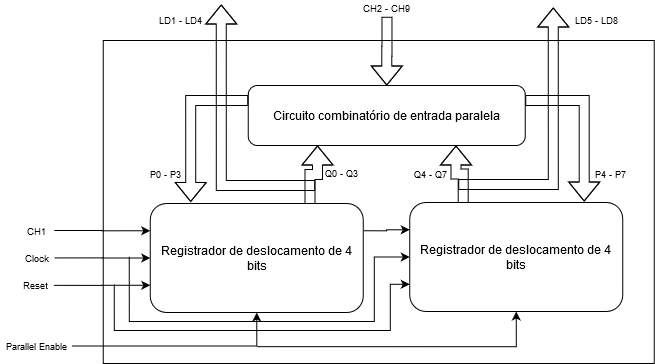

The diagram above was exported from draw.io. Its source (the exported page's mxGraphModel, read from the mxfile embedded in the PNG):
<mxGraphModel dx="868" dy="489" grid="0" gridSize="10" guides="1" tooltips="1" connect="1" arrows="1" fold="1" page="1" pageScale="1" pageWidth="1169" pageHeight="1654" math="0" shadow="0">
  <root>
    <mxCell id="0" />
    <mxCell id="1" parent="0" />
    <mxCell id="2" value="" style="rounded=1;whiteSpace=wrap;html=1;shadow=0;glass=0;comic=0;fontSize=9;arcSize=0;" vertex="1" parent="1">
      <mxGeometry x="377.75" y="64" width="551" height="323" as="geometry" />
    </mxCell>
    <mxCell id="3" style="edgeStyle=orthogonalEdgeStyle;rounded=0;orthogonalLoop=1;jettySize=auto;html=1;exitX=0.25;exitY=1;exitDx=0;exitDy=0;entryX=0.75;entryY=0.005;entryDx=0;entryDy=0;startArrow=classic;startFill=1;endArrow=none;endFill=0;fontSize=9;shape=flexArrow;entryPerimeter=0;" edge="1" source="7" target="13" parent="1">
      <mxGeometry relative="1" as="geometry" />
    </mxCell>
    <mxCell id="4" value="Q0 - Q3" style="text;html=1;align=center;verticalAlign=middle;resizable=0;points=[];labelBackgroundColor=#ffffff;fontSize=9;" vertex="1" connectable="0" parent="3">
      <mxGeometry x="-0.1218" y="-3" relative="1" as="geometry">
        <mxPoint x="23.689999999999998" y="1" as="offset" />
      </mxGeometry>
    </mxCell>
    <mxCell id="5" style="edgeStyle=orthogonalEdgeStyle;rounded=0;orthogonalLoop=1;jettySize=auto;html=1;exitX=0.75;exitY=1;exitDx=0;exitDy=0;entryX=0.251;entryY=0.008;entryDx=0;entryDy=0;startArrow=classic;startFill=1;endArrow=none;endFill=0;fontSize=9;shape=flexArrow;entryPerimeter=0;" edge="1" source="7" target="18" parent="1">
      <mxGeometry relative="1" as="geometry" />
    </mxCell>
    <mxCell id="6" style="edgeStyle=orthogonalEdgeStyle;shape=flexArrow;rounded=0;orthogonalLoop=1;jettySize=auto;html=1;exitX=0.5;exitY=0;exitDx=0;exitDy=0;startArrow=classic;startFill=1;endArrow=none;endFill=0;fontSize=9;" edge="1" source="7" parent="1">
      <mxGeometry relative="1" as="geometry">
        <mxPoint x="661.4741379310344" y="40.27586206896558" as="targetPoint" />
      </mxGeometry>
    </mxCell>
    <mxCell id="7" value="&lt;font style=&quot;font-size: 12px&quot;&gt;Circuito combinatório de entrada paralela &lt;/font&gt;" style="rounded=1;whiteSpace=wrap;html=1;shadow=0;glass=0;comic=0;fontSize=9;" vertex="1" parent="1">
      <mxGeometry x="522.75" y="109" width="277" height="60" as="geometry" />
    </mxCell>
    <mxCell id="8" style="edgeStyle=orthogonalEdgeStyle;rounded=0;orthogonalLoop=1;jettySize=auto;html=1;exitX=0;exitY=0.25;exitDx=0;exitDy=0;startArrow=classic;startFill=1;endArrow=none;endFill=0;fontSize=9;" edge="1" source="13" parent="1">
      <mxGeometry relative="1" as="geometry">
        <mxPoint x="328.75" y="254" as="targetPoint" />
      </mxGeometry>
    </mxCell>
    <mxCell id="9" style="edgeStyle=orthogonalEdgeStyle;rounded=0;orthogonalLoop=1;jettySize=auto;html=1;exitX=0;exitY=0.5;exitDx=0;exitDy=0;startArrow=classic;startFill=1;endArrow=none;endFill=0;fontSize=9;" edge="1" source="13" parent="1">
      <mxGeometry relative="1" as="geometry">
        <mxPoint x="328.75" y="281.42857142857144" as="targetPoint" />
      </mxGeometry>
    </mxCell>
    <mxCell id="10" style="edgeStyle=orthogonalEdgeStyle;rounded=0;orthogonalLoop=1;jettySize=auto;html=1;exitX=0;exitY=0.75;exitDx=0;exitDy=0;startArrow=classic;startFill=1;endArrow=none;endFill=0;fontSize=9;" edge="1" source="13" parent="1">
      <mxGeometry relative="1" as="geometry">
        <mxPoint x="328.17857142857156" y="308.8571428571429" as="targetPoint" />
      </mxGeometry>
    </mxCell>
    <mxCell id="11" style="edgeStyle=orthogonalEdgeStyle;shape=flexArrow;rounded=0;orthogonalLoop=1;jettySize=auto;html=1;exitX=0.19;exitY=-0.014;exitDx=0;exitDy=0;entryX=0;entryY=0.25;entryDx=0;entryDy=0;startArrow=classic;startFill=1;endArrow=none;endFill=0;fontSize=9;exitPerimeter=0;" edge="1" source="13" target="7" parent="1">
      <mxGeometry relative="1" as="geometry" />
    </mxCell>
    <mxCell id="12" style="edgeStyle=orthogonalEdgeStyle;rounded=0;orthogonalLoop=1;jettySize=auto;html=1;exitX=1;exitY=0.25;exitDx=0;exitDy=0;entryX=0;entryY=0.25;entryDx=0;entryDy=0;startArrow=none;startFill=0;endArrow=classic;endFill=1;fontSize=9;" edge="1" source="13" target="18" parent="1">
      <mxGeometry relative="1" as="geometry" />
    </mxCell>
    <mxCell id="13" value="&lt;font style=&quot;font-size: 12px&quot;&gt;Registrador de deslocamento de 4 bits&lt;/font&gt;" style="rounded=1;whiteSpace=wrap;html=1;shadow=0;glass=0;comic=0;fontSize=9;" vertex="1" parent="1">
      <mxGeometry x="424.75" y="227" width="213" height="109" as="geometry" />
    </mxCell>
    <mxCell id="14" style="edgeStyle=orthogonalEdgeStyle;rounded=0;orthogonalLoop=1;jettySize=auto;html=1;exitX=0;exitY=0.5;exitDx=0;exitDy=0;startArrow=classic;startFill=1;endArrow=none;endFill=0;fontSize=9;" edge="1" source="18" parent="1">
      <mxGeometry relative="1" as="geometry">
        <mxPoint x="403.75" y="280" as="targetPoint" />
        <Array as="points">
          <mxPoint x="648.75" y="281" />
          <mxPoint x="648.75" y="345" />
          <mxPoint x="403.75" y="345" />
        </Array>
      </mxGeometry>
    </mxCell>
    <mxCell id="15" style="edgeStyle=orthogonalEdgeStyle;rounded=0;orthogonalLoop=1;jettySize=auto;html=1;exitX=0;exitY=0.75;exitDx=0;exitDy=0;startArrow=classic;startFill=1;endArrow=none;endFill=0;fontSize=9;" edge="1" source="18" parent="1">
      <mxGeometry relative="1" as="geometry">
        <mxPoint x="388.75" y="307.71428571428567" as="targetPoint" />
        <Array as="points">
          <mxPoint x="664.75" y="308" />
          <mxPoint x="664.75" y="354" />
          <mxPoint x="388.75" y="354" />
        </Array>
      </mxGeometry>
    </mxCell>
    <mxCell id="16" style="edgeStyle=orthogonalEdgeStyle;shape=flexArrow;rounded=0;orthogonalLoop=1;jettySize=auto;html=1;exitX=0.819;exitY=-0.009;exitDx=0;exitDy=0;entryX=1;entryY=0.25;entryDx=0;entryDy=0;startArrow=classic;startFill=1;endArrow=none;endFill=0;fontSize=9;exitPerimeter=0;" edge="1" source="18" target="7" parent="1">
      <mxGeometry relative="1" as="geometry" />
    </mxCell>
    <mxCell id="17" style="edgeStyle=orthogonalEdgeStyle;rounded=0;orthogonalLoop=1;jettySize=auto;html=1;exitX=0.5;exitY=1;exitDx=0;exitDy=0;startArrow=none;startFill=0;endArrow=classic;endFill=1;fontSize=9;entryX=0.5;entryY=1;entryDx=0;entryDy=0;" edge="1" target="18" parent="1">
      <mxGeometry relative="1" as="geometry">
        <mxPoint x="531.5833333333335" y="370.16666666666674" as="sourcePoint" />
        <Array as="points">
          <mxPoint x="531.75" y="370" />
          <mxPoint x="790.75" y="370" />
        </Array>
      </mxGeometry>
    </mxCell>
    <mxCell id="18" value="&lt;font style=&quot;font-size: 12px&quot;&gt;Registrador de deslocamento de 4 bits&lt;/font&gt;" style="rounded=1;whiteSpace=wrap;html=1;shadow=0;glass=0;comic=0;fontSize=9;" vertex="1" parent="1">
      <mxGeometry x="684.25" y="226" width="213" height="109" as="geometry" />
    </mxCell>
    <mxCell id="19" value="Clock" style="text;html=1;align=center;verticalAlign=middle;resizable=0;points=[];autosize=1;fontSize=9;" vertex="1" parent="1">
      <mxGeometry x="293.75" y="274" width="34" height="15" as="geometry" />
    </mxCell>
    <mxCell id="20" value="Reset" style="text;html=1;align=center;verticalAlign=middle;resizable=0;points=[];autosize=1;fontSize=9;" vertex="1" parent="1">
      <mxGeometry x="292.75" y="301" width="35" height="15" as="geometry" />
    </mxCell>
    <mxCell id="21" value="CH1" style="text;html=1;align=center;verticalAlign=middle;resizable=0;points=[];autosize=1;fontSize=9;" vertex="1" parent="1">
      <mxGeometry x="296.25" y="247" width="29" height="15" as="geometry" />
    </mxCell>
    <mxCell id="22" value="Q4 - Q7" style="text;html=1;align=center;verticalAlign=middle;resizable=0;points=[];labelBackgroundColor=#ffffff;fontSize=9;" vertex="1" connectable="0" parent="1">
      <mxGeometry x="689.7542484928971" y="195.99999999999994" as="geometry">
        <mxPoint x="14.729999999999997" y="1" as="offset" />
      </mxGeometry>
    </mxCell>
    <mxCell id="23" value="CH2 - CH9" style="text;html=1;align=center;verticalAlign=middle;resizable=0;points=[];autosize=1;fontSize=9;" vertex="1" parent="1">
      <mxGeometry x="632.75" y="24" width="57" height="15" as="geometry" />
    </mxCell>
    <mxCell id="24" style="edgeStyle=orthogonalEdgeStyle;shape=flexArrow;rounded=0;orthogonalLoop=1;jettySize=auto;html=1;startArrow=classic;startFill=1;endArrow=none;endFill=0;fontSize=9;" edge="1" parent="1">
      <mxGeometry relative="1" as="geometry">
        <mxPoint x="732.75" y="208" as="targetPoint" />
        <mxPoint x="827.75" y="31" as="sourcePoint" />
        <Array as="points">
          <mxPoint x="827.75" y="208" />
        </Array>
      </mxGeometry>
    </mxCell>
    <mxCell id="25" style="edgeStyle=orthogonalEdgeStyle;shape=flexArrow;rounded=0;orthogonalLoop=1;jettySize=auto;html=1;startArrow=classic;startFill=1;endArrow=none;endFill=0;fontSize=9;" edge="1" parent="1">
      <mxGeometry relative="1" as="geometry">
        <mxPoint x="589.75" y="209" as="targetPoint" />
        <mxPoint x="495.75" y="28" as="sourcePoint" />
        <Array as="points">
          <mxPoint x="495.75" y="28" />
          <mxPoint x="495.75" y="209" />
        </Array>
      </mxGeometry>
    </mxCell>
    <mxCell id="26" value="LD1 - LD4" style="text;html=1;align=center;verticalAlign=middle;resizable=0;points=[];autosize=1;fontSize=9;" vertex="1" parent="1">
      <mxGeometry x="428.75" y="36" width="53" height="15" as="geometry" />
    </mxCell>
    <mxCell id="27" value="LD5 - LD8" style="text;html=1;align=center;verticalAlign=middle;resizable=0;points=[];autosize=1;fontSize=9;" vertex="1" parent="1">
      <mxGeometry x="844.25" y="36" width="53" height="15" as="geometry" />
    </mxCell>
    <mxCell id="28" value="P0 - P3" style="text;html=1;align=center;verticalAlign=middle;resizable=0;points=[];labelBackgroundColor=#ffffff;fontSize=9;" vertex="1" connectable="0" parent="1">
      <mxGeometry x="417.75149982397994" y="196" as="geometry">
        <mxPoint x="21.639999999999997" y="1" as="offset" />
      </mxGeometry>
    </mxCell>
    <mxCell id="29" value="P4 - P7" style="text;html=1;align=center;verticalAlign=middle;resizable=0;points=[];labelBackgroundColor=#ffffff;fontSize=9;" vertex="1" connectable="0" parent="1">
      <mxGeometry x="862.7514998239799" y="196" as="geometry">
        <mxPoint x="21.639999999999997" y="1" as="offset" />
      </mxGeometry>
    </mxCell>
    <mxCell id="30" style="edgeStyle=orthogonalEdgeStyle;rounded=0;orthogonalLoop=1;jettySize=auto;html=1;entryX=0.5;entryY=1;entryDx=0;entryDy=0;startArrow=none;startFill=0;endArrow=classic;endFill=1;fontSize=9;" edge="1" source="31" target="13" parent="1">
      <mxGeometry relative="1" as="geometry" />
    </mxCell>
    <mxCell id="31" value="Parallel Enable" style="text;html=1;align=center;verticalAlign=middle;resizable=0;points=[];autosize=1;fontSize=9;" vertex="1" parent="1">
      <mxGeometry x="275.25" y="362" width="71" height="15" as="geometry" />
    </mxCell>
  </root>
</mxGraphModel>